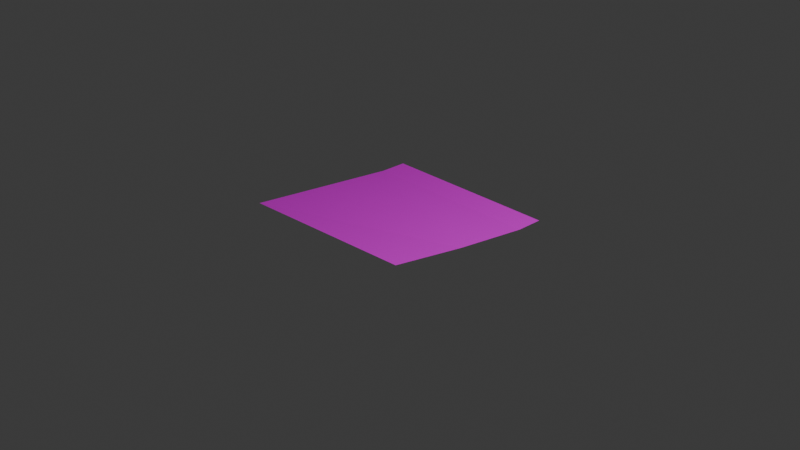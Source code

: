 # Source: sticky_note.blend  (saved by Blender 5.1.30; exported with 4.5.12 LTS)
import bpy
from mathutils import Matrix  # noqa: F401  (used for matrix-valued properties, if any)

bpy.ops.wm.read_factory_settings(use_empty=True)
scene = bpy.context.scene
scene.name = 'Scene'

# ---- collections
col_collection = bpy.data.collections.new('Collection'); scene.collection.children.link(col_collection)

# ---- images (referenced by path relative to the original .blend; pixels are not part of the script)
import os
ASSET_DIR = os.environ.get("B2B_ASSET_DIR", "")  # directory of the original .blend (textures are referenced by path, not embedded)
HERE = os.path.dirname(os.path.abspath(__file__))  # packed textures are extracted next to this script under _unpacked/

def load_image(name, relpath, width, height, colorspace="sRGB"):
    """Load a texture the original file referenced (path relative to the .blend, or extracted next to this script)."""
    p = next((c for c in (os.path.join(HERE, relpath), os.path.join(ASSET_DIR, relpath)) if relpath and os.path.exists(c)), "")
    if p:
        img = bpy.data.images.load(p, check_existing=True)
        img.name = name
    else:  # same state as the original file: an image datablock whose file is absent (Cycles renders it pink)
        img = bpy.data.images.new(name, width, height)
        img.source = "FILE"
        img.filepath = "//" + (relpath or name)
    img.colorspace_settings.name = colorspace
    return img
img_paper_base_color = load_image('Paper Base Color', 'Paper_Material.png', 1024, 1024, 'sRGB')

# ---- materials (node trees are filled in below, after node groups)
mat_paper = bpy.data.materials.new('Paper')

# ---- material node trees
mat_paper.use_nodes = True; mat_paper.node_tree.nodes.clear()
_N = mat_paper.node_tree.nodes; _L = mat_paper.node_tree.links
n0 = _N.new('ShaderNodeBsdfPrincipled'); n0.name = 'Principled BSDF'; n0.location = (-200, 100)
n1 = _N.new('ShaderNodeOutputMaterial'); n1.name = 'Material Output'; n1.location = (200, 100)
n2 = _N.new('ShaderNodeTexImage'); n2.name = 'Image Texture'; n2.location = (-490, 80)
n2.image = img_paper_base_color
_L.new(n0.outputs[0], n1.inputs[0])
_L.new(n2.outputs[0], n0.inputs[0])
n1.is_active_output = True

# ---- world
world_world = bpy.data.worlds.new('World'); scene.world = world_world
world_world.use_nodes = True; world_world.node_tree.nodes.clear()
_N = world_world.node_tree.nodes; _L = world_world.node_tree.links
n0 = _N.new('ShaderNodeOutputWorld'); n0.name = 'World Output'; n0.location = (200, 100)
n1 = _N.new('ShaderNodeBackground'); n1.name = 'Background'; n1.location = (-200, 100)
n1.inputs[0].default_value = (0.05088, 0.05088, 0.05088, 1.0)
_L.new(n1.outputs[0], n0.inputs[0])
n0.is_active_output = True
world_world.color = (0.05088, 0.05088, 0.05088)
world_world.sun_shadow_jitter_overblur = 0.0

# ---- cameras
cam_camera = bpy.data.cameras.new('Camera')
cam_camera.clip_end = 100.0
cam_camera.ortho_scale = 7.314

# ---- lights
light_light = bpy.data.lights.new('Light', 'POINT')
light_light.energy = 1000.0
light_light.shadow_soft_size = 0.1

# ---- meshes
me_plane = bpy.data.meshes.new('Plane')
me_plane.from_pydata([(-1.026, -0.9772, 0.139), (1.0, -0.985, 0.2257), (-1.0, 1.0, 0.0), (1.0, 1.0, 0.0), (-1.0, 0.7, 0.0), (1.0, 0.7, 0.0), (1.0, -0.1425, 0.09729)], [], [(4, 5, 3, 2), (0, 1, 6), (6, 5, 4, 0)])
_uv = me_plane.uv_layers.new(name='UVMap')
_uv.uv.foreach_set('vector', [0.0, 0.85, 1.0, 0.85, 1.0, 1.0, 0.0, 1.0, 0.0, 0.0, 1.0, 0.0, 1.0, 0.425, 1.0, 0.425, 1.0, 0.85, 0.0, 0.85, 0.0, 0.0])
me_plane.materials.append(mat_paper)
me_plane.update()

# ---- objects
ob_light = bpy.data.objects.new('Light', light_light)
ob_camera = bpy.data.objects.new('Camera', cam_camera)
ob_stickynote = bpy.data.objects.new('StickyNote', me_plane)

# ---- transforms, parenting, visibility, modifiers, constraints
ob_light.location = (4.076, 1.005, 5.904)
ob_light.rotation_euler = (0.6503, 0.05522, 1.866)
ob_light.lock_rotations_4d = False
ob_light.empty_display_type = 'ARROWS'
ob_light.color = (0.0, 0.0, 0.0, 0.0)
ob_light.lineart.crease_threshold = 0.0
ob_camera.location = (7.359, -6.926, 4.958)
ob_camera.rotation_euler = (1.109, 0.0, 0.8149)
ob_camera.lock_rotations_4d = False
ob_camera.empty_display_type = 'ARROWS'
ob_camera.color = (0.0, 0.0, 0.0, 0.0)
ob_camera.display_type = 'WIRE'
ob_camera.lineart.crease_threshold = 0.0
ob_stickynote.location = (0.0, 0.0, 0.0)

# ---- collection membership
col_collection.objects.link(ob_light)
col_collection.objects.link(ob_camera)
col_collection.objects.link(ob_stickynote)

# ---- scene / render settings (as saved in the file)
scene.camera = ob_camera
scene.frame_start = 1; scene.frame_end = 250; scene.frame_set(0)
scene.render.engine = 'BLENDER_EEVEE_NEXT'
scene.render.bake_bias = 0.0
scene.render.bake_samples = 0
scene.cycles.sampling_pattern = 'TABULATED_SOBOL'
scene.eevee.use_volume_custom_range = False
bpy.context.view_layer.update()
